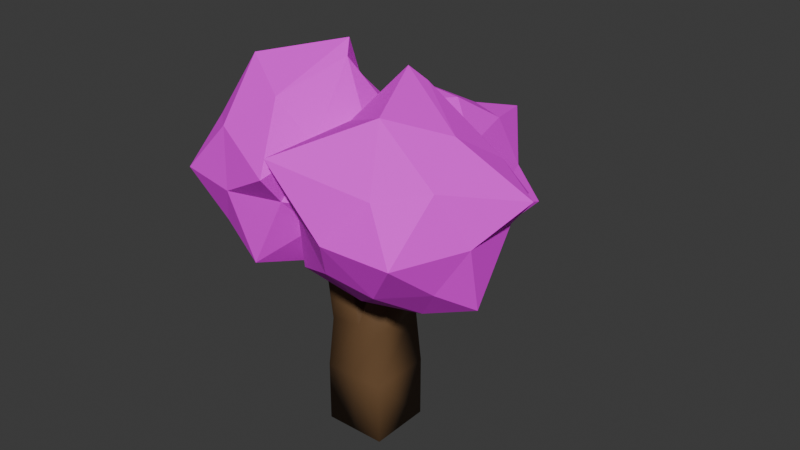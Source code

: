 # Source: tree.blend  (saved by Blender 4.3.32; exported with 4.5.12 LTS)
import bpy
from mathutils import Matrix  # noqa: F401  (used for matrix-valued properties, if any)

bpy.ops.wm.read_factory_settings(use_empty=True)
scene = bpy.context.scene
scene.name = 'Scene'

# ---- collections
col_collection = bpy.data.collections.new('Collection'); scene.collection.children.link(col_collection)

# ---- images (referenced by path relative to the original .blend; pixels are not part of the script)
import os
ASSET_DIR = os.environ.get("B2B_ASSET_DIR", "")  # directory of the original .blend (textures are referenced by path, not embedded)
HERE = os.path.dirname(os.path.abspath(__file__))  # packed textures are extracted next to this script under _unpacked/

def load_image(name, relpath, width, height, colorspace="sRGB"):
    """Load a texture the original file referenced (path relative to the .blend, or extracted next to this script)."""
    p = next((c for c in (os.path.join(HERE, relpath), os.path.join(ASSET_DIR, relpath)) if relpath and os.path.exists(c)), "")
    if p:
        img = bpy.data.images.load(p, check_existing=True)
        img.name = name
    else:  # same state as the original file: an image datablock whose file is absent (Cycles renders it pink)
        img = bpy.data.images.new(name, width, height)
        img.source = "FILE"
        img.filepath = "//" + (relpath or name)
    img.colorspace_settings.name = colorspace
    return img
img_tree_jpg = load_image('tree.jpg', 'tree.jpg', 1024, 1024, 'sRGB')

# ---- materials (node trees are filled in below, after node groups)
mat_material = bpy.data.materials.new('Material')
mat_material.alpha_threshold = 0.0
mat_material.roughness = 0.5
mat_material.line_color = (0.0, 0.0, 0.0, 1.0)
mat_material_001 = bpy.data.materials.new('Material.001')

# ---- material node trees
mat_material.use_nodes = True; mat_material.node_tree.nodes.clear()
_N = mat_material.node_tree.nodes; _L = mat_material.node_tree.links
n0 = _N.new('ShaderNodeOutputMaterial'); n0.name = 'Material Output'; n0.location = (300, 300)
n1 = _N.new('ShaderNodeBsdfPrincipled'); n1.name = 'Principled BSDF'; n1.location = (10, 300)
n1.inputs[0].default_value = (0.1503, 0.08082, 0.03554, 1.0)
n1.inputs[3].default_value = 1.45
_L.new(n1.outputs[0], n0.inputs[0])
n0.is_active_output = True
mat_material_001.use_nodes = True; mat_material_001.node_tree.nodes.clear()
_N = mat_material_001.node_tree.nodes; _L = mat_material_001.node_tree.links
n0 = _N.new('ShaderNodeBsdfPrincipled'); n0.name = 'Principled BSDF'; n0.location = (10, 300)
n0.inputs[2].default_value = 0.7992
n1 = _N.new('ShaderNodeOutputMaterial'); n1.name = 'Material Output'; n1.location = (300, 300)
n2 = _N.new('ShaderNodeTexImage'); n2.name = 'Image Texture'; n2.location = (-280, 280)
n2.image = img_tree_jpg
_L.new(n0.outputs[0], n1.inputs[0])
_L.new(n2.outputs[0], n0.inputs[0])
n1.is_active_output = True

# ---- world
world_world = bpy.data.worlds.new('World'); scene.world = world_world
world_world.use_nodes = True; world_world.node_tree.nodes.clear()
_N = world_world.node_tree.nodes; _L = world_world.node_tree.links
n0 = _N.new('ShaderNodeOutputWorld'); n0.name = 'World Output'; n0.location = (300, 300)
n1 = _N.new('ShaderNodeBackground'); n1.name = 'Background'; n1.location = (10, 300)
n1.inputs[0].default_value = (0.05088, 0.05088, 0.05088, 1.0)
_L.new(n1.outputs[0], n0.inputs[0])
n0.is_active_output = True
world_world.color = (0.05088, 0.05088, 0.05088)
world_world.sun_shadow_jitter_overblur = 0.0

# ---- meshes
me_cube = bpy.data.meshes.new('Cube')
me_cube.from_pydata([(1.0, 1.0, 2.029), (1.0, 1.0, 0.02947), (1.0, -1.0, 2.029), (1.0, -1.0, 0.02947), (-1.0, 1.0, 2.029), (-1.0, 1.0, 0.02947), (-1.0, -1.0, 2.029), (-1.0, -1.0, 0.02947), (0.91, -0.8601, 3.742), (-0.86, -0.908, 3.701), (0.86, 0.908, 3.832), (-0.91, 0.8601, 3.791), (0.0, 1.0, 0.02947), (0.0, -1.0, 2.029), (0.0, -1.0, 0.02947), (0.0, 1.0, 2.029), (0.02497, -0.7597, 3.722), (-0.09122, 0.7312, 3.811), (-0.4698, -0.7419, 6.294), (-1.355, -0.7659, 6.274), (-1.405, 1.002, 6.363), (-0.5197, 1.026, 6.384), (1.665, 1.266, 6.62), (1.715, -0.5025, 6.531), (0.7797, 1.242, 6.6), (0.8296, -0.5264, 6.51)], [], [(15, 4, 11, 17), (14, 13, 6, 7), (7, 6, 4, 5), (12, 1, 3, 14), (1, 0, 2, 3), (12, 15, 0, 1), (16, 17, 21, 18), (13, 2, 8, 16), (4, 6, 9, 11), (2, 0, 10, 8), (6, 13, 16, 9), (10, 17, 24, 22), (5, 4, 15, 12), (5, 12, 14, 7), (3, 2, 13, 14), (0, 15, 17, 10), (21, 20, 19, 18), (11, 9, 19, 20), (17, 11, 20, 21), (9, 16, 18, 19), (22, 24, 25, 23), (8, 10, 22, 23), (16, 8, 23, 25), (17, 16, 25, 24)])
me_cube.polygons.foreach_set('use_smooth', [True] * 24)
_uv = me_cube.uv_layers.new(name='UVMap')
_uv.uv.foreach_set('vector', [0.625, 0.375, 0.625, 0.25, 0.625, 0.25, 0.625, 0.375, 0.375, 0.875, 0.625, 0.875, 0.625, 1.0, 0.375, 1.0, 0.375, 0.0, 0.625, 0.0, 0.625, 0.25, 0.375, 0.25, 0.25, 0.5, 0.375, 0.5, 0.375, 0.75, 0.25, 0.75, 0.375, 0.5, 0.625, 0.5, 0.625, 0.75, 0.375, 0.75, 0.375, 0.375, 0.625, 0.375, 0.625, 0.5, 0.375, 0.5, 0.75, 0.75, 0.75, 0.5, 0.75, 0.5, 0.75, 0.75, 0.625, 0.875, 0.625, 0.75, 0.625, 0.75, 0.625, 0.875, 0.625, 0.25, 0.625, 0.0, 0.625, 0.0, 0.625, 0.25, 0.625, 0.75, 0.625, 0.5, 0.625, 0.5, 0.625, 0.75, 0.625, 1.0, 0.625, 0.875, 0.625, 0.875, 0.625, 1.0, 0.625, 0.5, 0.625, 0.375, 0.625, 0.375, 0.625, 0.5, 0.375, 0.25, 0.625, 0.25, 0.625, 0.375, 0.375, 0.375, 0.125, 0.5, 0.25, 0.5, 0.25, 0.75, 0.125, 0.75, 0.375, 0.75, 0.625, 0.75, 0.625, 0.875, 0.375, 0.875, 0.625, 0.5, 0.625, 0.375, 0.625, 0.375, 0.625, 0.5, 0.75, 0.5, 0.875, 0.5, 0.875, 0.75, 0.75, 0.75, 0.625, 0.25, 0.625, 0.0, 0.625, 0.0, 0.625, 0.25, 0.625, 0.375, 0.625, 0.25, 0.625, 0.25, 0.625, 0.375, 0.625, 1.0, 0.625, 0.875, 0.625, 0.875, 0.625, 1.0, 0.625, 0.5, 0.75, 0.5, 0.75, 0.75, 0.625, 0.75, 0.625, 0.75, 0.625, 0.5, 0.625, 0.5, 0.625, 0.75, 0.625, 0.875, 0.625, 0.75, 0.625, 0.75, 0.625, 0.875, 0.75, 0.5, 0.75, 0.75, 0.75, 0.75, 0.75, 0.5])
me_cube.materials.append(mat_material)
me_cube.use_mirror_vertex_groups = False
me_cube.update()
me_icosphere = bpy.data.meshes.new('Icosphere')
me_icosphere.from_pydata([(0.0, 0.0, -1.0), (0.7236, -0.5257, -0.4472), (-0.2764, -0.8506, -0.4472), (-0.8944, 0.0, -0.4472), (-0.2682, 0.8315, -0.4234), (0.7145, 0.4668, -0.3), (0.2782, -0.856, 0.4489), (-0.7371, -0.5111, 0.6298), (-0.7236, 0.5257, 0.4472), (0.2821, 0.8372, 0.4639), (1.212, 0.2449, 0.3378), (-0.2552, 0.3033, 1.253), (-0.1625, -0.5, -0.8507), (0.4253, -0.309, -0.8507), (0.2629, -0.809, -0.5257), (0.9004, -0.09775, -0.7321), (0.4221, 0.2951, -0.8225), (-0.5257, 0.0, -0.8507), (-0.8872, -0.508, -0.7377), (-0.1625, 0.5, -0.8507), (-0.6882, 0.5, -0.5257), (0.2662, 0.7763, -0.4725), (0.9663, -0.3234, 0.007005), (0.9636, 0.283, 0.03061), (-0.1138, -1.083, -0.01085), (0.6273, -1.033, -0.03051), (-0.9511, -0.309, 0.0), (-0.6205, -0.8225, -1.707e-09), (-0.5867, 0.8065, 0.00313), (-0.9511, 0.309, 0.0), (0.6076, 1.107, -0.07102), (0.09513, 0.8969, 0.06856), (0.7043, -0.516, 0.5335), (-0.7023, -1.138, 0.6783), (-0.8506, 0.0, 0.5257), (-0.2623, 0.8076, 0.5275), (0.7034, 0.4856, 0.5327), (0.113, -0.5335, 1.081), (0.5418, -0.01672, 0.8588), (-0.4245, -0.3113, 0.8517), (-0.4253, 0.309, 0.8507), (-0.08635, 0.3808, 1.126)], [], [(0, 13, 12), (1, 13, 15), (0, 12, 17), (0, 17, 19), (0, 19, 16), (1, 15, 22), (2, 14, 24), (3, 18, 26), (4, 20, 28), (5, 21, 30), (1, 22, 25), (2, 24, 27), (3, 26, 29), (4, 28, 31), (5, 30, 23), (6, 32, 37), (7, 33, 39), (8, 34, 40), (9, 35, 41), (10, 36, 38), (38, 41, 11), (38, 36, 41), (36, 9, 41), (41, 40, 11), (41, 35, 40), (35, 8, 40), (40, 39, 11), (40, 34, 39), (34, 7, 39), (39, 37, 11), (39, 33, 37), (33, 6, 37), (37, 38, 11), (37, 32, 38), (32, 10, 38), (23, 36, 10), (23, 30, 36), (30, 9, 36), (31, 35, 9), (31, 28, 35), (28, 8, 35), (29, 34, 8), (29, 26, 34), (26, 7, 34), (27, 33, 7), (27, 24, 33), (24, 6, 33), (25, 32, 6), (25, 22, 32), (22, 10, 32), (30, 31, 9), (30, 21, 31), (21, 4, 31), (28, 29, 8), (28, 20, 29), (20, 3, 29), (26, 27, 7), (26, 18, 27), (18, 2, 27), (24, 25, 6), (24, 14, 25), (14, 1, 25), (22, 23, 10), (22, 15, 23), (15, 5, 23), (16, 21, 5), (16, 19, 21), (19, 4, 21), (19, 20, 4), (19, 17, 20), (17, 3, 20), (17, 18, 3), (17, 12, 18), (12, 2, 18), (15, 16, 5), (15, 13, 16), (13, 0, 16), (12, 14, 2), (12, 13, 14), (13, 1, 14)])
_uv = me_icosphere.uv_layers.new(name='UVMap')
_uv.uv.foreach_set('vector', [2.574, 1.991, 2.279, 1.481, 2.868, 1.481, 1.984, 0.9706, 1.69, 1.481, 1.395, 0.9706, -2.141, 1.991, -2.436, 1.481, -1.847, 1.481, -0.9625, 1.991, -1.257, 1.481, -0.6678, 1.481, 0.2162, 1.991, -0.07846, 1.481, 0.5109, 1.481, 1.984, 0.9706, 1.395, 0.9706, 1.69, 0.4602, 3.163, 0.9706, 2.574, 0.9706, 2.868, 0.4602, -1.552, 0.9706, -2.141, 0.9706, -1.847, 0.4602, -0.3731, 0.9706, -0.9625, 0.9706, -0.6678, 0.4602, 0.8056, 0.9706, 0.2162, 0.9706, 0.5109, 0.4602, 1.984, 0.9706, 1.69, 0.4602, 2.279, 0.4602, 3.163, 0.9706, 2.868, 0.4602, 3.458, 0.4602, -1.552, 0.9706, -1.847, 0.4602, -1.257, 0.4602, -0.3731, 0.9706, -0.6678, 0.4602, -0.07846, 0.4602, 0.8056, 0.9706, 0.5109, 0.4602, 1.1, 0.4602, 2.574, -0.05018, 1.984, -0.05018, 2.279, -0.5606, 3.752, -0.05018, 3.163, -0.05018, 3.458, -0.5606, -0.9625, -0.05018, -1.552, -0.05018, -1.257, -0.5606, 0.2162, -0.05018, -0.3731, -0.05018, -0.07846, -0.5606, 1.395, -0.05018, 0.8056, -0.05018, 1.1, -0.5606, 1.1, -0.5606, 0.5109, -0.5606, 0.8056, -1.071, 1.1, -0.5606, 0.8056, -0.05018, 0.5109, -0.5606, 0.8056, -0.05018, 0.2162, -0.05018, 0.5109, -0.5606, -0.07846, -0.5606, -0.6678, -0.5606, -0.3731, -1.071, -0.07846, -0.5606, -0.3731, -0.05018, -0.6678, -0.5606, -0.3731, -0.05018, -0.9625, -0.05018, -0.6678, -0.5606, -1.257, -0.5606, -1.847, -0.5606, -1.552, -1.071, -1.257, -0.5606, -1.552, -0.05018, -1.847, -0.5606, -1.552, -0.05018, -2.141, -0.05018, -1.847, -0.5606, 3.458, -0.5606, 2.868, -0.5606, 3.163, -1.071, 3.458, -0.5606, 3.163, -0.05018, 2.868, -0.5606, 3.163, -0.05018, 2.574, -0.05018, 2.868, -0.5606, 2.279, -0.5606, 1.69, -0.5606, 1.984, -1.071, 2.279, -0.5606, 1.984, -0.05018, 1.69, -0.5606, 1.984, -0.05018, 1.395, -0.05018, 1.69, -0.5606, 1.1, 0.4602, 0.8056, -0.05018, 1.395, -0.05018, 1.1, 0.4602, 0.5109, 0.4602, 0.8056, -0.05018, 0.5109, 0.4602, 0.2162, -0.05018, 0.8056, -0.05018, -0.07846, 0.4602, -0.3731, -0.05018, 0.2162, -0.05018, -0.07846, 0.4602, -0.6678, 0.4602, -0.3731, -0.05018, -0.6678, 0.4602, -0.9625, -0.05018, -0.3731, -0.05018, -1.257, 0.4602, -1.552, -0.05018, -0.9625, -0.05018, -1.257, 0.4602, -1.847, 0.4602, -1.552, -0.05018, -1.847, 0.4602, -2.141, -0.05018, -1.552, -0.05018, 3.458, 0.4602, 3.163, -0.05018, 3.752, -0.05018, 3.458, 0.4602, 2.868, 0.4602, 3.163, -0.05018, 2.868, 0.4602, 2.574, -0.05018, 3.163, -0.05018, 2.279, 0.4602, 1.984, -0.05018, 2.574, -0.05018, 2.279, 0.4602, 1.69, 0.4602, 1.984, -0.05018, 1.69, 0.4602, 1.395, -0.05018, 1.984, -0.05018, 0.5109, 0.4602, -0.07846, 0.4602, 0.2162, -0.05018, 0.5109, 0.4602, 0.2162, 0.9706, -0.07846, 0.4602, 0.2162, 0.9706, -0.3731, 0.9706, -0.07846, 0.4602, -0.6678, 0.4602, -1.257, 0.4602, -0.9625, -0.05018, -0.6678, 0.4602, -0.9625, 0.9706, -1.257, 0.4602, -0.9625, 0.9706, -1.552, 0.9706, -1.257, 0.4602, -1.847, 0.4602, -2.436, 0.4602, -2.141, -0.05018, -1.847, 0.4602, -2.141, 0.9706, -2.436, 0.4602, -2.141, 0.9706, -2.731, 0.9706, -2.436, 0.4602, 2.868, 0.4602, 2.279, 0.4602, 2.574, -0.05018, 2.868, 0.4602, 2.574, 0.9706, 2.279, 0.4602, 2.574, 0.9706, 1.984, 0.9706, 2.279, 0.4602, 1.69, 0.4602, 1.1, 0.4602, 1.395, -0.05018, 1.69, 0.4602, 1.395, 0.9706, 1.1, 0.4602, 1.395, 0.9706, 0.8056, 0.9706, 1.1, 0.4602, 0.5109, 1.481, 0.2162, 0.9706, 0.8056, 0.9706, 0.5109, 1.481, -0.07846, 1.481, 0.2162, 0.9706, -0.07846, 1.481, -0.3731, 0.9706, 0.2162, 0.9706, -0.6678, 1.481, -0.9625, 0.9706, -0.3731, 0.9706, -0.6678, 1.481, -1.257, 1.481, -0.9625, 0.9706, -1.257, 1.481, -1.552, 0.9706, -0.9625, 0.9706, -1.847, 1.481, -2.141, 0.9706, -1.552, 0.9706, -1.847, 1.481, -2.436, 1.481, -2.141, 0.9706, -2.436, 1.481, -2.731, 0.9706, -2.141, 0.9706, 1.395, 0.9706, 1.1, 1.481, 0.8056, 0.9706, 1.395, 0.9706, 1.69, 1.481, 1.1, 1.481, 1.69, 1.481, 1.395, 1.991, 1.1, 1.481, 2.868, 1.481, 2.574, 0.9706, 3.163, 0.9706, 2.868, 1.481, 2.279, 1.481, 2.574, 0.9706, 2.279, 1.481, 1.984, 0.9706, 2.574, 0.9706])
me_icosphere.materials.append(mat_material_001)
me_icosphere.update()

# ---- objects
ob_cube = bpy.data.objects.new('Cube', me_cube)
ob_icosphere = bpy.data.objects.new('Icosphere', me_icosphere)
ob_icosphere_001 = bpy.data.objects.new('Icosphere.001', me_icosphere)
ob_icosphere_002 = bpy.data.objects.new('Icosphere.002', me_icosphere)

# ---- transforms, parenting, visibility, modifiers, constraints
ob_cube.location = (-0.01711, -0.01428, -0.01852)
ob_cube.scale = (0.4528, 0.4528, 0.4528)
ob_cube.lock_rotations_4d = False
ob_cube.empty_display_type = 'ARROWS'
ob_cube.lineart.crease_threshold = 0.0
ob_icosphere.location = (-0.8129, -0.3044, 3.832)
ob_icosphere.rotation_euler = (0.0, -0.0, -1.377)
ob_icosphere.scale = (1.317, 1.317, 1.317)
ob_icosphere_001.location = (0.8968, -0.4142, 3.749)
ob_icosphere_001.scale = (1.3, 1.3, 1.3)
ob_icosphere_002.location = (0.1615, 0.9236, 3.577)
ob_icosphere_002.rotation_euler = (1.237, 0.5497, 0.7954)
ob_icosphere_002.scale = (1.201, 1.201, 1.201)

# ---- collection membership
col_collection.objects.link(ob_cube)
col_collection.objects.link(ob_icosphere)
col_collection.objects.link(ob_icosphere_001)
col_collection.objects.link(ob_icosphere_002)

# ---- scene / render settings (as saved in the file)
scene.frame_start = 1; scene.frame_end = 250; scene.frame_set(1)
scene.render.engine = 'BLENDER_EEVEE_NEXT'
bpy.context.view_layer.update()

# ---- added for rendering (the .blend has no active camera and no usable light): camera, sun
cam_auto = bpy.data.cameras.new('AutoCamera')
cam_auto.lens = 50.0
cam_auto.sensor_width = 36.0
cam_auto.clip_end = 1000.0
ob_auto_camera = bpy.data.objects.new('AutoCamera', cam_auto)
scene.collection.objects.link(ob_auto_camera)
ob_auto_camera.location = (8.56263, -9.77161, 9.70088)
ob_auto_camera.rotation_euler = (1.09748, -7.21219e-08, 0.694738)
scene.camera = ob_auto_camera
light_auto_sun = bpy.data.lights.new('AutoSun', 'SUN')
light_auto_sun.energy = 3.0
light_auto_sun.angle = 0.0523599
ob_auto_sun = bpy.data.objects.new('AutoSun', light_auto_sun)
scene.collection.objects.link(ob_auto_sun)
ob_auto_sun.rotation_euler = (0.872665, 0.174533, 0.523599)
bpy.context.view_layer.update()
